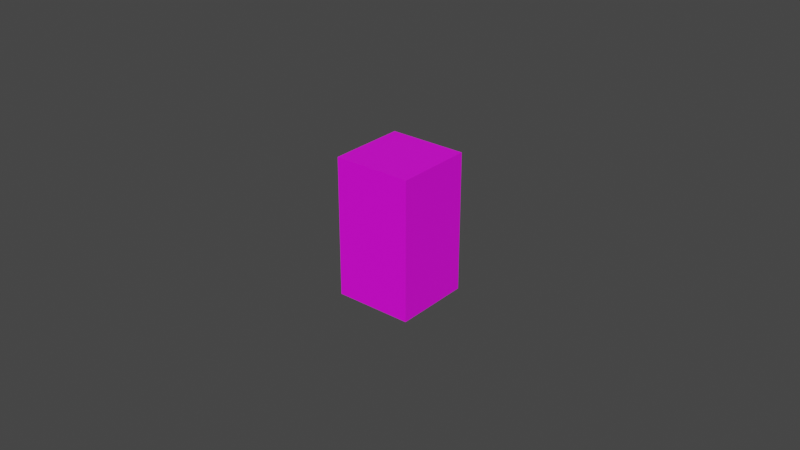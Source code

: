 # Source: custom_bone_mesh.blend  (saved by Blender 3.4.6; exported with 4.5.12 LTS)
import bpy
from mathutils import Matrix  # noqa: F401  (used for matrix-valued properties, if any)

bpy.ops.wm.read_factory_settings(use_empty=True)
scene = bpy.context.scene
scene.name = 'Scene'

# ---- collections
col_collection = bpy.data.collections.new('Collection'); scene.collection.children.link(col_collection)

# ---- images (referenced by path relative to the original .blend; pixels are not part of the script)
import os
ASSET_DIR = os.environ.get("B2B_ASSET_DIR", "")  # directory of the original .blend (textures are referenced by path, not embedded)
HERE = os.path.dirname(os.path.abspath(__file__))  # packed textures are extracted next to this script under _unpacked/

def load_image(name, relpath, width, height, colorspace="sRGB"):
    """Load a texture the original file referenced (path relative to the .blend, or extracted next to this script)."""
    p = next((c for c in (os.path.join(HERE, relpath), os.path.join(ASSET_DIR, relpath)) if relpath and os.path.exists(c)), "")
    if p:
        img = bpy.data.images.load(p, check_existing=True)
        img.name = name
    else:  # same state as the original file: an image datablock whose file is absent (Cycles renders it pink)
        img = bpy.data.images.new(name, width, height)
        img.source = "FILE"
        img.filepath = "//" + (relpath or name)
    img.colorspace_settings.name = colorspace
    return img
img_red = load_image('red', '', 1024, 1024, 'sRGB')

# ---- materials (node trees are filled in below, after node groups)
mat_material_001 = bpy.data.materials.new('Material.001')
mat_material_001.use_transparent_shadow = False

# ---- material node trees
mat_material_001.use_nodes = True; mat_material_001.node_tree.nodes.clear()
_N = mat_material_001.node_tree.nodes; _L = mat_material_001.node_tree.links
n0 = _N.new('ShaderNodeBsdfPrincipled'); n0.name = 'Principled BSDF'; n0.location = (10, 300)
n0.distribution = 'GGX'
n0.subsurface_method = 'RANDOM_WALK_SKIN'
n0.inputs[3].default_value = 1.45
n0.inputs[27].default_value = (0.0, 0.0, 0.0, 1.0)
n0.inputs[28].default_value = 1.0
n1 = _N.new('ShaderNodeOutputMaterial'); n1.name = 'Material Output'; n1.location = (300, 300)
n2 = _N.new('ShaderNodeTexImage'); n2.name = 'Image Texture'; n2.location = (-280, 271)
n2.image = img_red
_L.new(n0.outputs[0], n1.inputs[0])
_L.new(n2.outputs[0], n0.inputs[0])
n1.is_active_output = True

# ---- world
world_world = bpy.data.worlds.new('World'); scene.world = world_world
world_world.use_nodes = True; world_world.node_tree.nodes.clear()
_N = world_world.node_tree.nodes; _L = world_world.node_tree.links
n0 = _N.new('ShaderNodeOutputWorld'); n0.name = 'World Output'; n0.location = (300, 300)
n1 = _N.new('ShaderNodeBackground'); n1.name = 'Background'; n1.location = (10, 300)
n1.inputs[0].default_value = (0.05088, 0.05088, 0.05088, 1.0)
_L.new(n1.outputs[0], n0.inputs[0])
n0.is_active_output = True
world_world.color = (0.05088, 0.05088, 0.05088)
world_world.use_sun_shadow = False
world_world.sun_shadow_jitter_overblur = 0.0

# ---- meshes
me_cube_001 = bpy.data.meshes.new('Cube.001')
me_cube_001.from_pydata([(-0.01247, -0.01247, -0.02236), (-0.01247, -0.01247, 0.02236), (-0.01247, 0.01247, -0.02236), (-0.01247, 0.01247, 0.02236), (0.01247, -0.01247, -0.02236), (0.01247, -0.01247, 0.02236), (0.01247, 0.01247, -0.02236), (0.01247, 0.01247, 0.02236)], [], [(0, 1, 3, 2), (2, 3, 7, 6), (6, 7, 5, 4), (4, 5, 1, 0), (2, 6, 4, 0), (7, 3, 1, 5)])
_uv = me_cube_001.uv_layers.new(name='UVMap')
_uv.uv.foreach_set('vector', [0.375, 0.0, 0.625, 0.0, 0.625, 0.25, 0.375, 0.25, 0.375, 0.25, 0.625, 0.25, 0.625, 0.5, 0.375, 0.5, 0.375, 0.5, 0.625, 0.5, 0.625, 0.75, 0.375, 0.75, 0.375, 0.75, 0.625, 0.75, 0.625, 1.0, 0.375, 1.0, 0.125, 0.5, 0.375, 0.5, 0.375, 0.75, 0.125, 0.75, 0.625, 0.5, 0.875, 0.5, 0.875, 0.75, 0.625, 0.75])
me_cube_001.materials.append(mat_material_001)
me_cube_001.update()

# ---- objects
ob_cube = bpy.data.objects.new('Cube', me_cube_001)

# ---- transforms, parenting, visibility, modifiers, constraints
ob_cube.location = (0.0, 0.0, 0.0)
ob_cube.instance_type = 'VERTS'

# ---- collection membership
col_collection.objects.link(ob_cube)

# ---- scene / render settings (as saved in the file)
scene.frame_start = 1; scene.frame_end = 250; scene.frame_set(1)
scene.render.engine = 'BLENDER_EEVEE_NEXT'
scene.cycles.sampling_pattern = 'TABULATED_SOBOL'
scene.cycles.use_light_tree = False
scene.view_settings.view_transform = 'Filmic'
bpy.context.view_layer.update()

# ---- added for rendering (the .blend has no active camera and no usable light): camera, sun
cam_auto = bpy.data.cameras.new('AutoCamera')
cam_auto.lens = 50.0
cam_auto.sensor_width = 36.0
cam_auto.clip_end = 1000.0
ob_auto_camera = bpy.data.objects.new('AutoCamera', cam_auto)
scene.collection.objects.link(ob_auto_camera)
ob_auto_camera.location = (0.185045, -0.222054, 0.148036)
ob_auto_camera.rotation_euler = (1.09748, -7.21219e-08, 0.694738)
scene.camera = ob_auto_camera
light_auto_sun = bpy.data.lights.new('AutoSun', 'SUN')
light_auto_sun.energy = 3.0
light_auto_sun.angle = 0.0523599
ob_auto_sun = bpy.data.objects.new('AutoSun', light_auto_sun)
scene.collection.objects.link(ob_auto_sun)
ob_auto_sun.rotation_euler = (0.872665, 0.174533, 0.523599)
bpy.context.view_layer.update()
